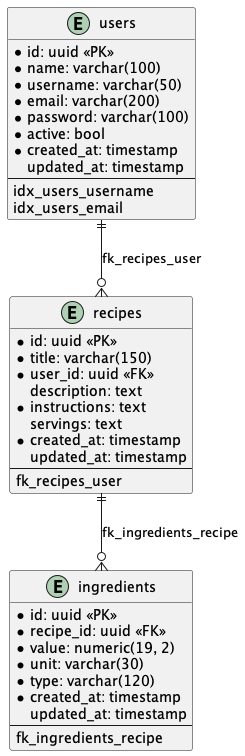

The diagram above was rendered by PlantUML. Its source (embedded in the PNG):
@startuml
entity "users" {
    *id: uuid <<PK>>
    *name: varchar(100)
    *username: varchar(50)
    *email: varchar(200)
    *password: varchar(100)
    *active: bool
    *created_at: timestamp
    updated_at: timestamp
    --
    idx_users_username
    idx_users_email
}

entity "recipes" {
    *id: uuid <<PK>>
    *title: varchar(150)
    *user_id: uuid <<FK>>
    description: text
    *instructions: text
    servings: text
    *created_at: timestamp
    updated_at: timestamp
    --
    fk_recipes_user
}

entity "ingredients" {
    *id: uuid <<PK>>
    *recipe_id: uuid <<FK>>
    *value: numeric(19, 2)
    *unit: varchar(30)
    *type: varchar(120)
    *created_at: timestamp
    updated_at: timestamp
    --
    fk_ingredients_recipe
}

users ||--o{ recipes: "fk_recipes_user"
recipes ||--o{ ingredients: "fk_ingredients_recipe"
@enduml